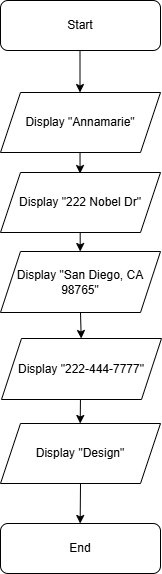

The diagram above was exported from draw.io. Its source (the exported page's mxGraphModel, read from the mxfile embedded in the PNG):
<mxGraphModel dx="1201" dy="615" grid="1" gridSize="10" guides="1" tooltips="1" connect="1" arrows="1" fold="1" page="1" pageScale="1" pageWidth="850" pageHeight="1100" math="0" shadow="0">
  <root>
    <mxCell id="0" />
    <mxCell id="1" parent="0" />
    <mxCell id="xWWvAdazfGQo_5xwvFFe-9" edge="1" parent="1" style="endArrow=classic;html=1;rounded=0;" value="">
      <mxGeometry height="50" relative="1" width="50" as="geometry">
        <mxPoint x="109.5" y="70" as="sourcePoint" />
        <mxPoint x="109.5" y="120" as="targetPoint" />
      </mxGeometry>
    </mxCell>
    <mxCell id="xWWvAdazfGQo_5xwvFFe-15" edge="1" parent="1" style="endArrow=classic;html=1;rounded=0;entryX=0.535;entryY=0.24;entryDx=0;entryDy=0;entryPerimeter=0;" value="">
      <mxGeometry height="50" relative="1" width="50" as="geometry">
        <mxPoint x="110" y="421" as="sourcePoint" />
        <mxPoint x="109.71000000000006" y="451" as="targetPoint" />
      </mxGeometry>
    </mxCell>
    <mxCell id="xWWvAdazfGQo_5xwvFFe-14" edge="1" parent="1" style="endArrow=classic;html=1;rounded=0;entryX=0.535;entryY=0.24;entryDx=0;entryDy=0;entryPerimeter=0;" value="">
      <mxGeometry height="50" relative="1" width="50" as="geometry">
        <mxPoint x="109.66" y="237" as="sourcePoint" />
        <mxPoint x="109.71000000000006" y="279" as="targetPoint" />
      </mxGeometry>
    </mxCell>
    <mxCell id="xWWvAdazfGQo_5xwvFFe-11" edge="1" parent="1" style="endArrow=classic;html=1;rounded=0;entryX=0.535;entryY=0.24;entryDx=0;entryDy=0;entryPerimeter=0;" value="">
      <mxGeometry height="50" relative="1" width="50" as="geometry">
        <mxPoint x="109.5" y="159" as="sourcePoint" />
        <mxPoint x="109.55000000000007" y="201" as="targetPoint" />
      </mxGeometry>
    </mxCell>
    <mxCell id="xWWvAdazfGQo_5xwvFFe-1" parent="1" style="rounded=1;whiteSpace=wrap;html=1;" value="Start" vertex="1">
      <mxGeometry height="50" width="160" x="30" y="28" as="geometry" />
    </mxCell>
    <mxCell id="xWWvAdazfGQo_5xwvFFe-2" parent="1" style="rounded=1;whiteSpace=wrap;html=1;" value="End" vertex="1">
      <mxGeometry height="50" width="160" x="30" y="551" as="geometry" />
    </mxCell>
    <mxCell id="xWWvAdazfGQo_5xwvFFe-3" parent="1" style="shape=parallelogram;perimeter=parallelogramPerimeter;whiteSpace=wrap;html=1;fixedSize=1;" value="Display &quot;Annamarie&quot;" vertex="1">
      <mxGeometry height="60" width="160" x="30" y="120" as="geometry" />
    </mxCell>
    <mxCell id="xWWvAdazfGQo_5xwvFFe-4" parent="1" style="shape=parallelogram;perimeter=parallelogramPerimeter;whiteSpace=wrap;html=1;fixedSize=1;" value="Display &quot;222 Nobel Dr&quot;" vertex="1">
      <mxGeometry height="60" width="160" x="30" y="200" as="geometry" />
    </mxCell>
    <mxCell id="xWWvAdazfGQo_5xwvFFe-5" parent="1" style="shape=parallelogram;perimeter=parallelogramPerimeter;whiteSpace=wrap;html=1;fixedSize=1;" value="Display &quot;San Diego, CA&lt;div&gt;98765&quot;&lt;/div&gt;" vertex="1">
      <mxGeometry height="61" width="160" x="30" y="279" as="geometry" />
    </mxCell>
    <mxCell id="xWWvAdazfGQo_5xwvFFe-6" parent="1" style="shape=parallelogram;perimeter=parallelogramPerimeter;whiteSpace=wrap;html=1;fixedSize=1;" value="Display &quot;Design&quot;" vertex="1">
      <mxGeometry height="60" width="160" x="30" y="451" as="geometry" />
    </mxCell>
    <mxCell id="xWWvAdazfGQo_5xwvFFe-13" edge="1" parent="1" style="endArrow=classic;html=1;rounded=0;" value="">
      <mxGeometry height="50" relative="1" width="50" as="geometry">
        <mxPoint x="110" y="511" as="sourcePoint" />
        <mxPoint x="109.66" y="551" as="targetPoint" />
      </mxGeometry>
    </mxCell>
    <mxCell id="xWWvAdazfGQo_5xwvFFe-18" edge="1" parent="1" source="xWWvAdazfGQo_5xwvFFe-5" style="endArrow=classic;html=1;rounded=0;entryX=0.535;entryY=0.24;entryDx=0;entryDy=0;entryPerimeter=0;exitX=0.5;exitY=1;exitDx=0;exitDy=0;" value="">
      <mxGeometry height="50" relative="1" width="50" as="geometry">
        <mxPoint x="110.66" y="324" as="sourcePoint" />
        <mxPoint x="110.71000000000006" y="366" as="targetPoint" />
      </mxGeometry>
    </mxCell>
    <mxCell id="xWWvAdazfGQo_5xwvFFe-19" parent="1" style="shape=parallelogram;perimeter=parallelogramPerimeter;whiteSpace=wrap;html=1;fixedSize=1;" value="Display &quot;222-444-7777&lt;span style=&quot;background-color: transparent; color: light-dark(rgb(0, 0, 0), rgb(255, 255, 255));&quot;&gt;&quot;&lt;/span&gt;" vertex="1">
      <mxGeometry height="61" width="160" x="31" y="366" as="geometry" />
    </mxCell>
  </root>
</mxGraphModel>